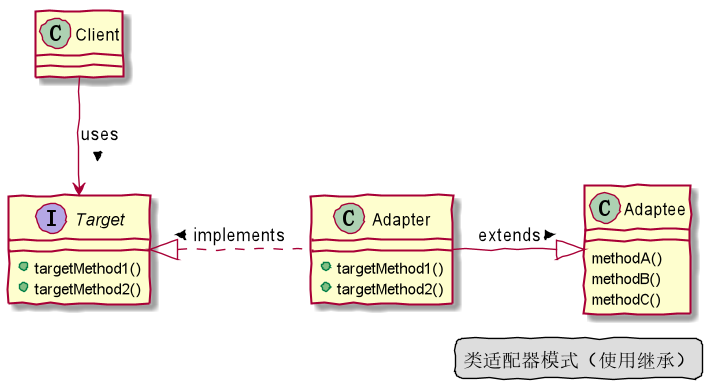

The diagram above was rendered by PlantUML. Its source (embedded in the PNG):
@startuml

skinparam handwritten true

Client --> Target : uses >

interface Target{
    + targetMethod1()
    + targetMethod2()
}

class Adapter{
    + targetMethod1()
    + targetMethod2()
}

class Adaptee{
    methodA()
    methodB()
    methodC()
}

Adapter .left.|> Target : > implements

Adapter -right-|> Adaptee : > extends

legend right
    类适配器模式（使用继承）
endlegend

@enduml